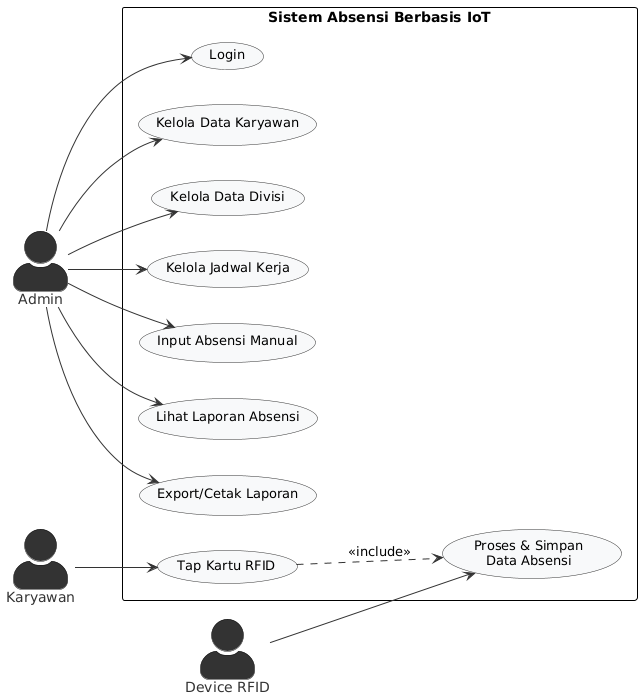

The diagram above was rendered by PlantUML. Its source (embedded in the PNG):
@startuml Use Case Diagram - Sistem Absensi IoT RFID

left to right direction
skinparam packageStyle rectangle
skinparam actorStyle awesome
skinparam usecase {
  BackgroundColor #F8F9FA
  BorderColor #333333
  ArrowColor #333333
  FontSize 13
}
skinparam actor {
  BackgroundColor #333333
  FontColor #333333
  FontSize 14
}
skinparam package {
  BackgroundColor #FFFFFF
  BorderColor #000000
  FontSize 16
  FontStyle bold
}
skinparam shadowing false
skinparam defaultFontName "Helvetica"

rectangle "Sistem Absensi Berbasis IoT" as boundary {

  ' === Use Case Admin ===
  (Login) as UC1
  (Kelola Data Karyawan) as UC2
  (Kelola Data Divisi) as UC3
  (Kelola Jadwal Kerja) as UC4
  (Input Absensi Manual) as UC5
  (Lihat Laporan Absensi) as UC6
  (Export/Cetak Laporan) as UC7

  ' === Use Case Karyawan ===
  (Tap Kartu RFID) as UC8

  ' === Use Case Device RFID ===
  (Proses & Simpan\nData Absensi) as UC9

  ' === Relasi Include ===
  UC8 ..> UC9 : <<include>>
}

' === Aktor ===
actor "Admin" as Admin
actor "Karyawan" as Karyawan
actor "Device RFID" as Device

' === Relasi Admin ===
Admin --> UC1
Admin --> UC2
Admin --> UC3
Admin --> UC4
Admin --> UC5
Admin --> UC6
Admin --> UC7

' === Relasi Karyawan ===
Karyawan --> UC8

' === Relasi Device RFID ===
Device --> UC9

@enduml